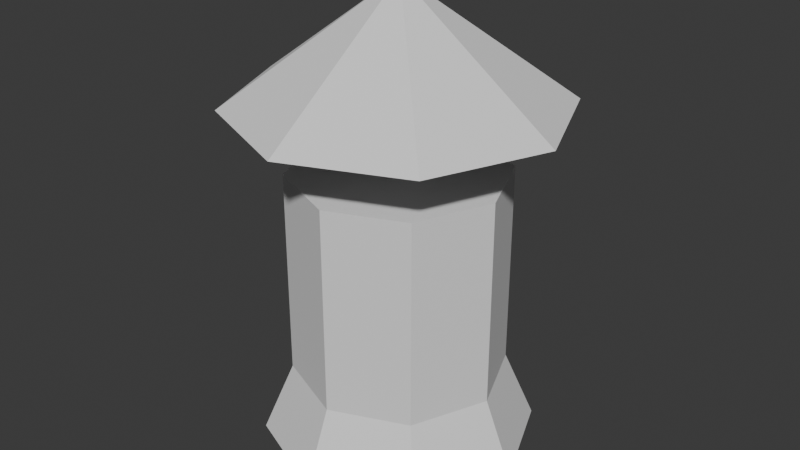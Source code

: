 # Source: ArcherTower.blend  (saved by Blender 4.3.34; exported with 4.5.12 LTS)
import bpy
from mathutils import Matrix  # noqa: F401  (used for matrix-valued properties, if any)

bpy.ops.wm.read_factory_settings(use_empty=True)
scene = bpy.context.scene
scene.name = 'Scene'

# ---- collections
col_collection = bpy.data.collections.new('Collection'); scene.collection.children.link(col_collection)

# ---- world
world_world = bpy.data.worlds.new('World'); scene.world = world_world
world_world.use_nodes = True; world_world.node_tree.nodes.clear()
_N = world_world.node_tree.nodes; _L = world_world.node_tree.links
n0 = _N.new('ShaderNodeOutputWorld'); n0.name = 'World Output'; n0.location = (300, 300)
n1 = _N.new('ShaderNodeBackground'); n1.name = 'Background'; n1.location = (10, 300)
n1.inputs[0].default_value = (0.05088, 0.05088, 0.05088, 1.0)
_L.new(n1.outputs[0], n0.inputs[0])
n0.is_active_output = True
world_world.color = (0.05088, 0.05088, 0.05088)
world_world.sun_shadow_jitter_overblur = 0.0

# ---- meshes
me_cylinder = bpy.data.meshes.new('Cylinder')
me_cylinder.from_pydata([(-2.105e-09, 1.282, -1.0), (0.0, 0.199, 1.613), (0.9069, 0.9069, -1.0), (0.1407, 0.1407, 1.613), (1.282, 0.0, -1.0), (0.199, 0.0, 1.613), (0.9069, -0.9069, -1.0), (0.1407, -0.1407, 1.613), (-2.105e-09, -1.282, -1.0), (0.0, -0.199, 1.613), (-0.9069, -0.9069, -1.0), (-0.1407, -0.1407, 1.613), (-1.282, 0.0, -1.0), (-0.199, 0.0, 1.613), (-0.9069, 0.9069, -1.0), (-0.1407, 0.1407, 1.613), (0.0, 1.0, -0.3333), (0.0, 1.0, 0.9467), (0.7071, 0.7071, 0.9467), (0.7071, 0.7071, -0.3333), (1.0, 0.0, 0.9467), (1.0, 0.0, -0.3333), (0.7071, -0.7071, 0.9467), (0.7071, -0.7071, -0.3333), (0.0, -1.0, 0.9467), (0.0, -1.0, -0.3333), (-0.7071, -0.7071, 0.9467), (-0.7071, -0.7071, -0.3333), (-1.0, 0.0, 0.9467), (-1.0, 0.0, -0.3333), (-0.7071, 0.7071, 0.9467), (-0.7071, 0.7071, -0.3333), (0.7071, 0.7071, 1.613), (0.0, 1.0, 1.613), (1.0, 0.0, 1.613), (0.7071, -0.7071, 1.613), (0.0, -1.0, 1.613), (-0.7071, -0.7071, 1.613), (-1.0, 0.0, 1.613), (-0.7071, 0.7071, 1.613), (0.1407, 0.1407, 2.214), (0.0, 0.199, 2.214), (0.199, 0.0, 2.214), (0.1407, -0.1407, 2.214), (0.0, -0.199, 2.214), (-0.1407, -0.1407, 2.214), (-0.199, 0.0, 2.214), (-0.1407, 0.1407, 2.214), (1.079, 1.079, 2.214), (0.0, 1.526, 2.214), (1.526, 0.0, 2.214), (1.079, -1.079, 2.214), (0.0, -1.526, 2.214), (-1.079, -1.079, 2.214), (-1.526, 0.0, 2.214), (-1.079, 1.079, 2.214), (0.1274, 0.1274, 3.175), (0.0, 0.1801, 3.175), (0.1801, 0.0, 3.175), (0.1274, -0.1274, 3.175), (0.0, -0.1801, 3.175), (-0.1274, -0.1274, 3.175), (-0.1801, 0.0, 3.175), (-0.1274, 0.1274, 3.175)], [], [(17, 33, 32, 18), (18, 32, 34, 20), (20, 34, 35, 22), (22, 35, 36, 24), (24, 36, 37, 26), (26, 37, 38, 28), (15, 13, 46, 47), (28, 38, 39, 30), (30, 39, 33, 17), (0, 2, 4, 6, 8, 10, 12, 14), (14, 31, 16, 0), (31, 30, 17, 16), (12, 29, 31, 14), (29, 28, 30, 31), (10, 27, 29, 12), (27, 26, 28, 29), (8, 25, 27, 10), (25, 24, 26, 27), (6, 23, 25, 8), (23, 22, 24, 25), (4, 21, 23, 6), (21, 20, 22, 23), (2, 19, 21, 4), (19, 18, 20, 21), (0, 16, 19, 2), (16, 17, 18, 19), (1, 3, 32, 33), (3, 5, 34, 32), (5, 7, 35, 34), (7, 9, 36, 35), (9, 11, 37, 36), (11, 13, 38, 37), (13, 15, 39, 38), (15, 1, 33, 39), (46, 45, 53, 54), (11, 9, 44, 45), (7, 5, 42, 43), (3, 1, 41, 40), (1, 15, 47, 41), (13, 11, 45, 46), (9, 7, 43, 44), (5, 3, 40, 42), (48, 49, 57, 56), (44, 43, 51, 52), (42, 40, 48, 50), (47, 46, 54, 55), (45, 44, 52, 53), (43, 42, 50, 51), (40, 41, 49, 48), (41, 47, 55, 49), (56, 57, 63, 62, 61, 60, 59, 58), (49, 55, 63, 57), (54, 53, 61, 62), (52, 51, 59, 60), (50, 48, 56, 58), (55, 54, 62, 63), (53, 52, 60, 61), (51, 50, 58, 59)])
_uv = me_cylinder.uv_layers.new(name='UVMap')
_uv.uv.foreach_set('vector', [1.0, 0.8333, 1.0, 1.0, 0.875, 1.0, 0.875, 0.8333, 0.875, 0.8333, 0.875, 1.0, 0.75, 1.0, 0.75, 0.8333, 0.75, 0.8333, 0.75, 1.0, 0.625, 1.0, 0.625, 0.8333, 0.625, 0.8333, 0.625, 1.0, 0.5, 1.0, 0.5, 0.8333, 0.5, 0.8333, 0.5, 1.0, 0.375, 1.0, 0.375, 0.8333, 0.375, 0.8333, 0.375, 1.0, 0.25, 1.0, 0.25, 0.8333, 0.2162, 0.2838, 0.2022, 0.25, 0.2022, 0.25, 0.2162, 0.2838, 0.25, 0.8333, 0.25, 1.0, 0.125, 1.0, 0.125, 0.8333, 0.125, 0.8333, 0.125, 1.0, 0.0, 1.0, 0.0, 0.8333, 0.75, 0.49, 0.9197, 0.4197, 0.99, 0.25, 0.9197, 0.08029, 0.75, 0.01, 0.5803, 0.08029, 0.51, 0.25, 0.5803, 0.4197, 0.125, 0.5, 0.125, 0.6667, 0.0, 0.6667, 0.0, 0.5, 0.125, 0.6667, 0.125, 0.8333, 0.0, 0.8333, 0.0, 0.6667, 0.25, 0.5, 0.25, 0.6667, 0.125, 0.6667, 0.125, 0.5, 0.25, 0.6667, 0.25, 0.8333, 0.125, 0.8333, 0.125, 0.6667, 0.375, 0.5, 0.375, 0.6667, 0.25, 0.6667, 0.25, 0.5, 0.375, 0.6667, 0.375, 0.8333, 0.25, 0.8333, 0.25, 0.6667, 0.5, 0.5, 0.5, 0.6667, 0.375, 0.6667, 0.375, 0.5, 0.5, 0.6667, 0.5, 0.8333, 0.375, 0.8333, 0.375, 0.6667, 0.625, 0.5, 0.625, 0.6667, 0.5, 0.6667, 0.5, 0.5, 0.625, 0.6667, 0.625, 0.8333, 0.5, 0.8333, 0.5, 0.6667, 0.75, 0.5, 0.75, 0.6667, 0.625, 0.6667, 0.625, 0.5, 0.75, 0.6667, 0.75, 0.8333, 0.625, 0.8333, 0.625, 0.6667, 0.875, 0.5, 0.875, 0.6667, 0.75, 0.6667, 0.75, 0.5, 0.875, 0.6667, 0.875, 0.8333, 0.75, 0.8333, 0.75, 0.6667, 1.0, 0.5, 1.0, 0.6667, 0.875, 0.6667, 0.875, 0.5, 1.0, 0.6667, 1.0, 0.8333, 0.875, 0.8333, 0.875, 0.6667, 0.25, 0.2978, 0.2838, 0.2838, 0.4197, 0.4197, 0.25, 0.49, 0.2838, 0.2838, 0.2978, 0.25, 0.49, 0.25, 0.4197, 0.4197, 0.2978, 0.25, 0.2838, 0.2162, 0.4197, 0.08029, 0.49, 0.25, 0.2838, 0.2162, 0.25, 0.2022, 0.25, 0.01, 0.4197, 0.08029, 0.25, 0.2022, 0.2162, 0.2162, 0.08029, 0.08029, 0.25, 0.01, 0.2162, 0.2162, 0.2022, 0.25, 0.01, 0.25, 0.08029, 0.08029, 0.2022, 0.25, 0.2162, 0.2838, 0.08029, 0.4197, 0.01, 0.25, 0.2162, 0.2838, 0.25, 0.2978, 0.25, 0.49, 0.08029, 0.4197, 0.2022, 0.25, 0.2162, 0.2162, 0.2162, 0.2162, 0.2022, 0.25, 0.2162, 0.2162, 0.25, 0.2022, 0.25, 0.2022, 0.2162, 0.2162, 0.2838, 0.2162, 0.2978, 0.25, 0.2978, 0.25, 0.2838, 0.2162, 0.2838, 0.2838, 0.25, 0.2978, 0.25, 0.2978, 0.2838, 0.2838, 0.25, 0.2978, 0.2162, 0.2838, 0.2162, 0.2838, 0.25, 0.2978, 0.2022, 0.25, 0.2162, 0.2162, 0.2162, 0.2162, 0.2022, 0.25, 0.25, 0.2022, 0.2838, 0.2162, 0.2838, 0.2162, 0.25, 0.2022, 0.2978, 0.25, 0.2838, 0.2838, 0.2838, 0.2838, 0.2978, 0.25, 0.2838, 0.2838, 0.25, 0.2978, 0.25, 0.2978, 0.2838, 0.2838, 0.25, 0.2022, 0.2838, 0.2162, 0.2838, 0.2162, 0.25, 0.2022, 0.2978, 0.25, 0.2838, 0.2838, 0.2838, 0.2838, 0.2978, 0.25, 0.2162, 0.2838, 0.2022, 0.25, 0.2022, 0.25, 0.2162, 0.2838, 0.2162, 0.2162, 0.25, 0.2022, 0.25, 0.2022, 0.2162, 0.2162, 0.2838, 0.2162, 0.2978, 0.25, 0.2978, 0.25, 0.2838, 0.2162, 0.2838, 0.2838, 0.25, 0.2978, 0.25, 0.2978, 0.2838, 0.2838, 0.25, 0.2978, 0.2162, 0.2838, 0.2162, 0.2838, 0.25, 0.2978, 0.2838, 0.2838, 0.25, 0.2978, 0.2162, 0.2838, 0.2022, 0.25, 0.2162, 0.2162, 0.25, 0.2022, 0.2838, 0.2162, 0.2978, 0.25, 0.25, 0.2978, 0.2162, 0.2838, 0.2162, 0.2838, 0.25, 0.2978, 0.2022, 0.25, 0.2162, 0.2162, 0.2162, 0.2162, 0.2022, 0.25, 0.25, 0.2022, 0.2838, 0.2162, 0.2838, 0.2162, 0.25, 0.2022, 0.2978, 0.25, 0.2838, 0.2838, 0.2838, 0.2838, 0.2978, 0.25, 0.2162, 0.2838, 0.2022, 0.25, 0.2022, 0.25, 0.2162, 0.2838, 0.2162, 0.2162, 0.25, 0.2022, 0.25, 0.2022, 0.2162, 0.2162, 0.2838, 0.2162, 0.2978, 0.25, 0.2978, 0.25, 0.2838, 0.2162])
me_cylinder.update()

# ---- objects
ob_cylinder = bpy.data.objects.new('Cylinder', me_cylinder)

# ---- transforms, parenting, visibility, modifiers, constraints
ob_cylinder.location = (0.0, 0.0, 1.0)

# ---- collection membership
col_collection.objects.link(ob_cylinder)

# ---- scene / render settings (as saved in the file)
scene.frame_start = 1; scene.frame_end = 250; scene.frame_set(1)
scene.render.engine = 'BLENDER_EEVEE_NEXT'
bpy.context.view_layer.update()

# ---- added for rendering (the .blend has no active camera and no usable light): camera, sun
cam_auto = bpy.data.cameras.new('AutoCamera')
cam_auto.lens = 50.0
cam_auto.sensor_width = 36.0
cam_auto.clip_end = 1000.0
ob_auto_camera = bpy.data.objects.new('AutoCamera', cam_auto)
scene.collection.objects.link(ob_auto_camera)
ob_auto_camera.location = (5.55565, -6.66678, 6.53186)
ob_auto_camera.rotation_euler = (1.09748, -7.21219e-08, 0.694738)
scene.camera = ob_auto_camera
light_auto_sun = bpy.data.lights.new('AutoSun', 'SUN')
light_auto_sun.energy = 3.0
light_auto_sun.angle = 0.0523599
ob_auto_sun = bpy.data.objects.new('AutoSun', light_auto_sun)
scene.collection.objects.link(ob_auto_sun)
ob_auto_sun.rotation_euler = (0.872665, 0.174533, 0.523599)
bpy.context.view_layer.update()
